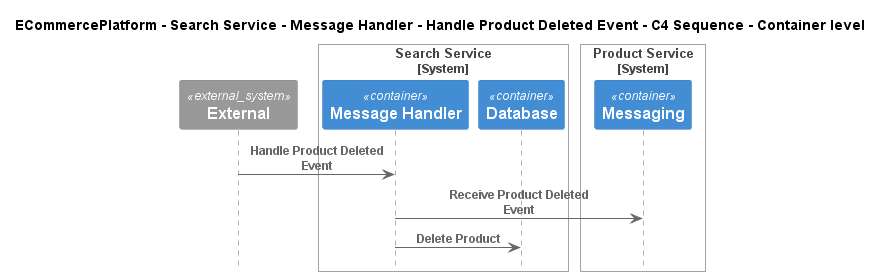

The diagram above was rendered by PlantUML. Its source (embedded in the PNG):
@startuml
!include ..\..\..\..\..\..\..\.c4s\C4_Sequence.puml

title ECommercePlatform - Search Service - Message Handler - Handle Product Deleted Event - C4 Sequence - Container level

System_Ext(C4InterFlow.SoftwareSystems.ExternalSystem, "External", "")

System_Boundary(ECommercePlatform.SoftwareSystems.SearchService, "Search Service")
    Container(ECommercePlatform.SoftwareSystems.SearchService.Containers.MessageHandler, "Message Handler", "", "")
    Container(ECommercePlatform.SoftwareSystems.SearchService.Containers.Database, "Database", "", "")
Boundary_End()

System_Boundary(ECommercePlatform.SoftwareSystems.ProductService, "Product Service")
    Container(ECommercePlatform.SoftwareSystems.ProductService.Containers.Messaging, "Messaging", "", "")
Boundary_End()

Rel(C4InterFlow.SoftwareSystems.ExternalSystem, ECommercePlatform.SoftwareSystems.SearchService.Containers.MessageHandler, "Handle Product Deleted Event")
Rel(ECommercePlatform.SoftwareSystems.SearchService.Containers.MessageHandler, ECommercePlatform.SoftwareSystems.ProductService.Containers.Messaging, "Receive Product Deleted Event")
Rel(ECommercePlatform.SoftwareSystems.SearchService.Containers.MessageHandler, ECommercePlatform.SoftwareSystems.SearchService.Containers.Database, "Delete Product")


@enduml